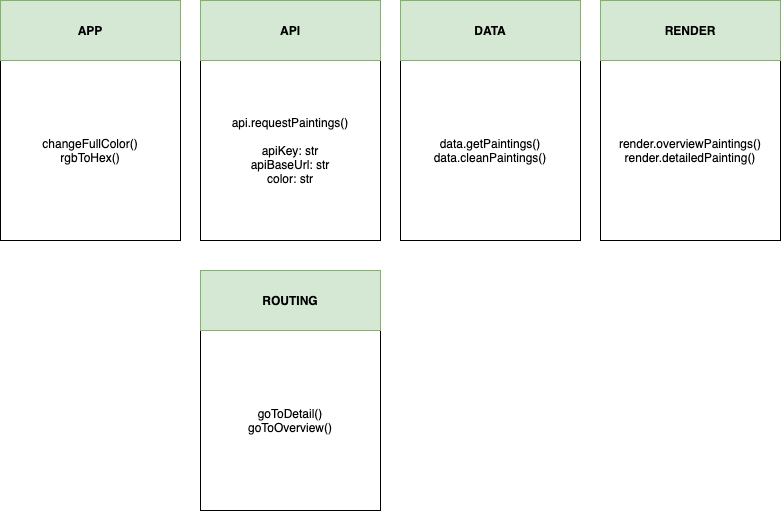

The diagram above was exported from draw.io. Its source (the exported page's mxGraphModel, read from the mxfile embedded in the PNG):
<mxGraphModel dx="786" dy="546" grid="1" gridSize="10" guides="1" tooltips="1" connect="1" arrows="1" fold="1" page="1" pageScale="1" pageWidth="827" pageHeight="1169" math="0" shadow="0">
  <root>
    <mxCell id="0" />
    <mxCell id="1" parent="0" />
    <mxCell id="Tg3VgrBUliqzNLVNR19X-3" value="" style="group" parent="1" vertex="1" connectable="0">
      <mxGeometry x="20" y="60" width="180" height="240" as="geometry" />
    </mxCell>
    <mxCell id="Tg3VgrBUliqzNLVNR19X-1" value="changeFullColor()&lt;br&gt;rgbToHex()" style="whiteSpace=wrap;html=1;aspect=fixed;" parent="Tg3VgrBUliqzNLVNR19X-3" vertex="1">
      <mxGeometry y="60" width="180" height="180" as="geometry" />
    </mxCell>
    <mxCell id="Tg3VgrBUliqzNLVNR19X-2" value="&lt;b&gt;APP&lt;/b&gt;" style="rounded=0;whiteSpace=wrap;html=1;fillColor=#d5e8d4;strokeColor=#82b366;" parent="Tg3VgrBUliqzNLVNR19X-3" vertex="1">
      <mxGeometry width="180" height="60" as="geometry" />
    </mxCell>
    <mxCell id="Tg3VgrBUliqzNLVNR19X-4" value="" style="group" parent="1" vertex="1" connectable="0">
      <mxGeometry x="220" y="60" width="180" height="240" as="geometry" />
    </mxCell>
    <mxCell id="Tg3VgrBUliqzNLVNR19X-5" value="api.requestPaintings()&lt;br&gt;&lt;br&gt;apiKey: str&lt;br&gt;apiBaseUrl: str&lt;br&gt;color: str" style="whiteSpace=wrap;html=1;aspect=fixed;" parent="Tg3VgrBUliqzNLVNR19X-4" vertex="1">
      <mxGeometry y="60" width="180" height="180" as="geometry" />
    </mxCell>
    <mxCell id="Tg3VgrBUliqzNLVNR19X-6" value="&lt;b&gt;API&lt;/b&gt;" style="rounded=0;whiteSpace=wrap;html=1;fillColor=#d5e8d4;strokeColor=#82b366;" parent="Tg3VgrBUliqzNLVNR19X-4" vertex="1">
      <mxGeometry width="180" height="60" as="geometry" />
    </mxCell>
    <mxCell id="Tg3VgrBUliqzNLVNR19X-7" value="" style="group" parent="1" vertex="1" connectable="0">
      <mxGeometry x="420" y="60" width="180" height="240" as="geometry" />
    </mxCell>
    <mxCell id="Tg3VgrBUliqzNLVNR19X-8" value="data.getPaintings()&lt;br&gt;data.cleanPaintings()" style="whiteSpace=wrap;html=1;aspect=fixed;" parent="Tg3VgrBUliqzNLVNR19X-7" vertex="1">
      <mxGeometry y="60" width="180" height="180" as="geometry" />
    </mxCell>
    <mxCell id="Tg3VgrBUliqzNLVNR19X-9" value="&lt;b&gt;DATA&lt;/b&gt;" style="rounded=0;whiteSpace=wrap;html=1;fillColor=#d5e8d4;strokeColor=#82b366;" parent="Tg3VgrBUliqzNLVNR19X-7" vertex="1">
      <mxGeometry width="180" height="60" as="geometry" />
    </mxCell>
    <mxCell id="Tg3VgrBUliqzNLVNR19X-10" value="" style="group" parent="1" vertex="1" connectable="0">
      <mxGeometry x="620" y="60" width="180" height="240" as="geometry" />
    </mxCell>
    <mxCell id="Tg3VgrBUliqzNLVNR19X-11" value="render.overviewPaintings()&lt;br&gt;render.detailedPainting()" style="whiteSpace=wrap;html=1;aspect=fixed;" parent="Tg3VgrBUliqzNLVNR19X-10" vertex="1">
      <mxGeometry y="60" width="180" height="180" as="geometry" />
    </mxCell>
    <mxCell id="Tg3VgrBUliqzNLVNR19X-12" value="&lt;b&gt;RENDER&lt;/b&gt;" style="rounded=0;whiteSpace=wrap;html=1;fillColor=#d5e8d4;strokeColor=#82b366;" parent="Tg3VgrBUliqzNLVNR19X-10" vertex="1">
      <mxGeometry width="180" height="60" as="geometry" />
    </mxCell>
    <mxCell id="Tg3VgrBUliqzNLVNR19X-13" value="" style="group" parent="1" vertex="1" connectable="0">
      <mxGeometry x="220" y="330" width="180" height="240" as="geometry" />
    </mxCell>
    <mxCell id="Tg3VgrBUliqzNLVNR19X-14" value="goToDetail()&lt;br&gt;goToOverview()" style="whiteSpace=wrap;html=1;aspect=fixed;" parent="Tg3VgrBUliqzNLVNR19X-13" vertex="1">
      <mxGeometry y="60" width="180" height="180" as="geometry" />
    </mxCell>
    <mxCell id="Tg3VgrBUliqzNLVNR19X-15" value="&lt;b&gt;ROUTING&lt;/b&gt;" style="rounded=0;whiteSpace=wrap;html=1;fillColor=#d5e8d4;strokeColor=#82b366;" parent="Tg3VgrBUliqzNLVNR19X-13" vertex="1">
      <mxGeometry width="180" height="60" as="geometry" />
    </mxCell>
  </root>
</mxGraphModel>